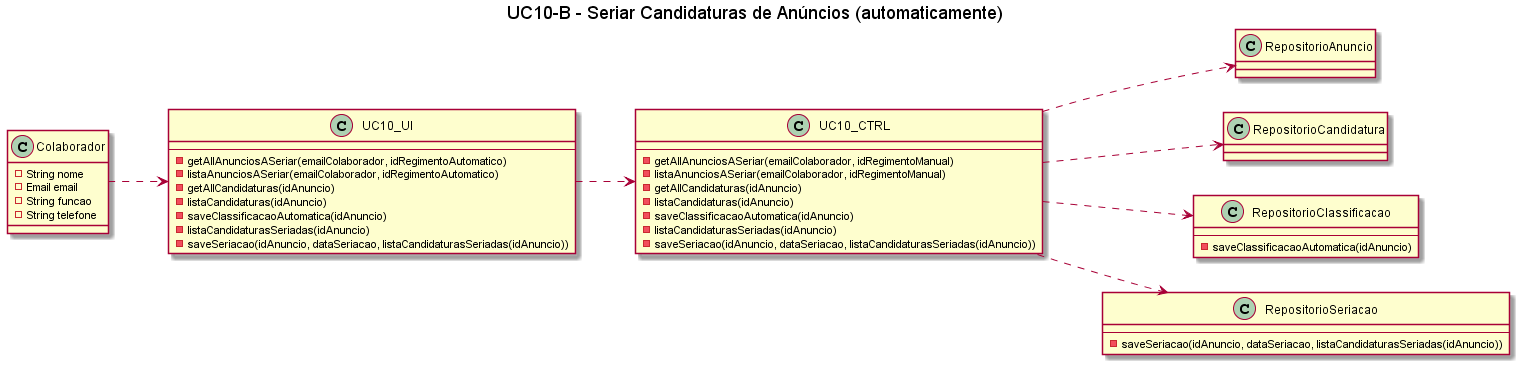

The diagram above was rendered by PlantUML. Its source (embedded in the PNG):
@startuml

title UC10-B - Seriar Candidaturas de Anúncios (automaticamente)

left to right direction

class Colaborador {
    -String nome 
    -Email email
    -String funcao
    -String telefone
}

class RepositorioAnuncio{
    
}

class RepositorioCandidatura {

}

class RepositorioClassificacao{
    --
    -saveClassificacaoAutomatica(idAnuncio)
}

class RepositorioSeriacao{
    --
    -saveSeriacao(idAnuncio, dataSeriacao, listaCandidaturasSeriadas(idAnuncio))    
}

class UC10_UI{
    --
    -getAllAnunciosASeriar(emailColaborador, idRegimentoAutomatico)
    -listaAnunciosASeriar(emailColaborador, idRegimentoAutomatico)
    -getAllCandidaturas(idAnuncio)
    -listaCandidaturas(idAnuncio)
    -saveClassificacaoAutomatica(idAnuncio)
    -listaCandidaturasSeriadas(idAnuncio)
    -saveSeriacao(idAnuncio, dataSeriacao, listaCandidaturasSeriadas(idAnuncio))  
}

class UC10_CTRL{
    --
    -getAllAnunciosASeriar(emailColaborador, idRegimentoManual)
    -listaAnunciosASeriar(emailColaborador, idRegimentoManual)
    -getAllCandidaturas(idAnuncio)
    -listaCandidaturas(idAnuncio)
    -saveClassificacaoAutomatica(idAnuncio)
    -listaCandidaturasSeriadas(idAnuncio)
    -saveSeriacao(idAnuncio, dataSeriacao, listaCandidaturasSeriadas(idAnuncio))    
}


Colaborador ..> UC10_UI
UC10_UI ..> UC10_CTRL
UC10_CTRL ..> RepositorioAnuncio
UC10_CTRL ..> RepositorioCandidatura
UC10_CTRL ..> RepositorioClassificacao
UC10_CTRL ..> RepositorioSeriacao

@enduml